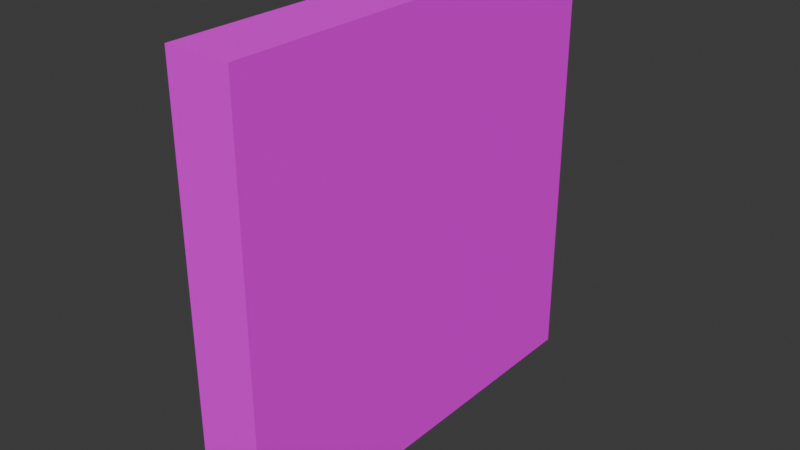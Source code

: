 # Source: mWallConcrete02.blend  (saved by Blender 4.1.23; exported with 4.5.12 LTS)
import bpy
from mathutils import Matrix  # noqa: F401  (used for matrix-valued properties, if any)

bpy.ops.wm.read_factory_settings(use_empty=True)
scene = bpy.context.scene
scene.name = 'Scene'

# ---- collections
col_wallconcrete02 = bpy.data.collections.new('WallConcrete02'); scene.collection.children.link(col_wallconcrete02)

# ---- images (referenced by path relative to the original .blend; pixels are not part of the script)
import os
ASSET_DIR = os.environ.get("B2B_ASSET_DIR", "")  # directory of the original .blend (textures are referenced by path, not embedded)
HERE = os.path.dirname(os.path.abspath(__file__))  # packed textures are extracted next to this script under _unpacked/

def load_image(name, relpath, width, height, colorspace="sRGB"):
    """Load a texture the original file referenced (path relative to the .blend, or extracted next to this script)."""
    p = next((c for c in (os.path.join(HERE, relpath), os.path.join(ASSET_DIR, relpath)) if relpath and os.path.exists(c)), "")
    if p:
        img = bpy.data.images.load(p, check_existing=True)
        img.name = name
    else:  # same state as the original file: an image datablock whose file is absent (Cycles renders it pink)
        img = bpy.data.images.new(name, width, height)
        img.source = "FILE"
        img.filepath = "//" + (relpath or name)
    img.colorspace_settings.name = colorspace
    return img
img_concreteplain02_a_png = load_image('ConcretePlain02_a.png', 'ConcretePlain02_a.png', 1024, 1024, 'sRGB')

# ---- materials (node trees are filled in below, after node groups)
mat_concreteplain02 = bpy.data.materials.new('ConcretePlain02')
mat_concreteplain02.use_transparent_shadow = False

# ---- material node trees
mat_concreteplain02.use_nodes = True; mat_concreteplain02.node_tree.nodes.clear()
_N = mat_concreteplain02.node_tree.nodes; _L = mat_concreteplain02.node_tree.links
n0 = _N.new('ShaderNodeBsdfPrincipled'); n0.name = 'Principled BSDF'; n0.location = (10, 300)
n0.inputs[3].default_value = 1.45
n0.inputs[13].default_value = 0.05
n1 = _N.new('ShaderNodeOutputMaterial'); n1.name = 'Material Output'; n1.location = (300, 300)
n2 = _N.new('ShaderNodeTexImage'); n2.name = 'Image Texture'; n2.location = (-280, 280)
n2.image = img_concreteplain02_a_png
n2.interpolation = 'Closest'
_L.new(n0.outputs[0], n1.inputs[0])
_L.new(n2.outputs[0], n0.inputs[0])
n1.is_active_output = True

# ---- world
world_world = bpy.data.worlds.new('World'); scene.world = world_world
world_world.use_nodes = True; world_world.node_tree.nodes.clear()
_N = world_world.node_tree.nodes; _L = world_world.node_tree.links
n0 = _N.new('ShaderNodeOutputWorld'); n0.name = 'World Output'; n0.location = (300, 300)
n1 = _N.new('ShaderNodeBackground'); n1.name = 'Background'; n1.location = (10, 300)
n1.inputs[0].default_value = (0.05088, 0.05088, 0.05088, 1.0)
_L.new(n1.outputs[0], n0.inputs[0])
n0.is_active_output = True
world_world.color = (0.05088, 0.05088, 0.05088)
world_world.use_sun_shadow = False
world_world.sun_shadow_jitter_overblur = 0.0

# ---- meshes
me_cube_029 = bpy.data.meshes.new('Cube.029')
me_cube_029.from_pydata([(3.725e-09, 0.0, 2.0), (3.725e-09, 0.0, 0.0), (3.725e-09, -2.0, 2.0), (3.725e-09, -2.0, 0.0), (-0.3, 0.0, 2.0), (-0.3, 0.0, 0.0), (-0.3, -2.0, 2.0), (-0.3, -2.0, 0.0)], [], [(0, 4, 6, 2), (3, 2, 6, 7), (7, 6, 4, 5), (5, 1, 3, 7), (1, 0, 2, 3), (5, 4, 0, 1)])
_uv = me_cube_029.uv_layers.new(name='UVMap')
_uv.uv.foreach_set('vector', [1.0, 0.4531, 1.0, 0.5625, 0.0, 0.5625, 0.0, 0.4531, 0.3281, 1.0, 0.3281, 0.0, 0.4453, 0.0, 0.4453, 1.0, 1.0, 0.0, 1.0, 1.0, 0.0, 1.0, 0.0, 0.0, 1.0, 0.5625, 1.0, 0.4531, 0.0, 0.4531, 0.0, 0.5625, 0.0, 1.0, 0.0, 0.0, 1.0, 0.0, 1.0, 1.0, 0.4453, 0.0, 0.4453, 1.0, 0.3281, 1.0, 0.3281, 0.0])
me_cube_029.materials.append(mat_concreteplain02)
me_cube_029.use_mirror_vertex_groups = False
me_cube_029.update()

# ---- objects
ob_wallconcrete02 = bpy.data.objects.new('WallConcrete02', me_cube_029)

# ---- transforms, parenting, visibility, modifiers, constraints
ob_wallconcrete02.location = (0.0, 0.0, 0.0)
ob_wallconcrete02.scale = (2.0, 2.0, 2.0)
ob_wallconcrete02.lock_rotations_4d = False
ob_wallconcrete02.empty_display_type = 'ARROWS'
ob_wallconcrete02.lineart.crease_threshold = 0.0

# ---- collection membership
col_wallconcrete02.objects.link(ob_wallconcrete02)

# ---- scene / render settings (as saved in the file)
scene.frame_start = 1; scene.frame_end = 250; scene.frame_set(1)
scene.render.engine = 'BLENDER_EEVEE_NEXT'
scene.cycles.sampling_pattern = 'TABULATED_SOBOL'
scene.eevee.ray_tracing_options.trace_max_roughness = 0.0
bpy.context.view_layer.update()

# ---- added for rendering (the .blend has no active camera and no usable light): camera, sun
cam_auto = bpy.data.cameras.new('AutoCamera')
cam_auto.lens = 50.0
cam_auto.sensor_width = 36.0
cam_auto.clip_end = 1000.0
ob_auto_camera = bpy.data.objects.new('AutoCamera', cam_auto)
scene.collection.objects.link(ob_auto_camera)
ob_auto_camera.location = (4.96322, -8.31586, 6.21058)
ob_auto_camera.rotation_euler = (1.09748, -7.21219e-08, 0.694738)
scene.camera = ob_auto_camera
light_auto_sun = bpy.data.lights.new('AutoSun', 'SUN')
light_auto_sun.energy = 3.0
light_auto_sun.angle = 0.0523599
ob_auto_sun = bpy.data.objects.new('AutoSun', light_auto_sun)
scene.collection.objects.link(ob_auto_sun)
ob_auto_sun.rotation_euler = (0.872665, 0.174533, 0.523599)
bpy.context.view_layer.update()

